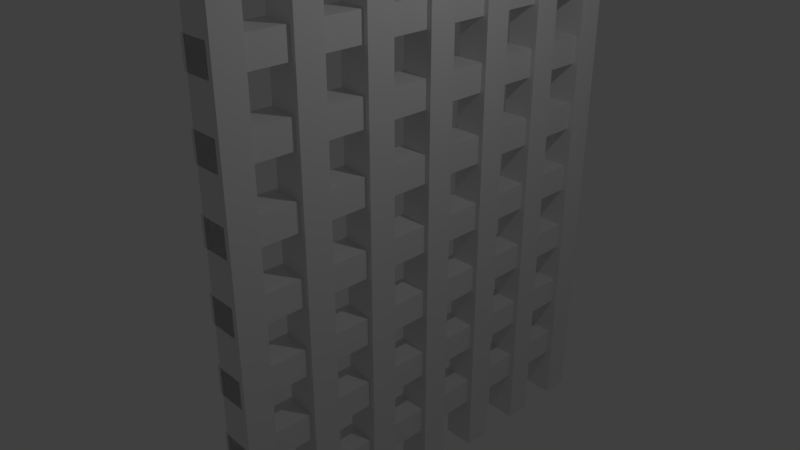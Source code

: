 # Source: ClassicalEmpire_Gate.blend  (saved by Blender 2.78.0; exported with 4.5.12 LTS)
import bpy
from mathutils import Matrix  # noqa: F401  (used for matrix-valued properties, if any)

bpy.ops.wm.read_factory_settings(use_empty=True)
scene = bpy.context.scene
scene.name = 'Scene'

# ---- collections
col_collection_1 = bpy.data.collections.new('Collection 1'); scene.collection.children.link(col_collection_1)

# ---- materials (node trees are filled in below, after node groups)
mat_material_013 = bpy.data.materials.new('Material.013')
mat_material_013.alpha_threshold = 0.0
mat_material_013.use_transparent_shadow = False
mat_material_013.roughness = 0.5
mat_material_013.line_color = (0.0, 0.0, 0.0, 1.0)
mat_material_006 = bpy.data.materials.new('Material.006')
mat_material_006.alpha_threshold = 0.0
mat_material_006.use_transparent_shadow = False
mat_material_006.roughness = 0.5
mat_material_006.line_color = (0.0, 0.0, 0.0, 1.0)
mat_material = bpy.data.materials.new('Material')
mat_material.alpha_threshold = 0.0
mat_material.use_transparent_shadow = False
mat_material.roughness = 0.5
mat_material.line_color = (0.0, 0.0, 0.0, 1.0)
mat_material_001 = bpy.data.materials.new('Material.001')
mat_material_001.alpha_threshold = 0.0
mat_material_001.use_transparent_shadow = False
mat_material_001.roughness = 0.5
mat_material_001.line_color = (0.0, 0.0, 0.0, 1.0)
mat_material_002 = bpy.data.materials.new('Material.002')
mat_material_002.alpha_threshold = 0.0
mat_material_002.use_transparent_shadow = False
mat_material_002.roughness = 0.5
mat_material_002.line_color = (0.0, 0.0, 0.0, 1.0)
mat_material_003 = bpy.data.materials.new('Material.003')
mat_material_003.alpha_threshold = 0.0
mat_material_003.use_transparent_shadow = False
mat_material_003.roughness = 0.5
mat_material_003.line_color = (0.0, 0.0, 0.0, 1.0)
mat_material_004 = bpy.data.materials.new('Material.004')
mat_material_004.alpha_threshold = 0.0
mat_material_004.use_transparent_shadow = False
mat_material_004.roughness = 0.5
mat_material_004.line_color = (0.0, 0.0, 0.0, 1.0)
mat_material_005 = bpy.data.materials.new('Material.005')
mat_material_005.alpha_threshold = 0.0
mat_material_005.use_transparent_shadow = False
mat_material_005.roughness = 0.5
mat_material_005.line_color = (0.0, 0.0, 0.0, 1.0)
mat_material_007 = bpy.data.materials.new('Material.007')
mat_material_007.alpha_threshold = 0.0
mat_material_007.use_transparent_shadow = False
mat_material_007.roughness = 0.5
mat_material_007.line_color = (0.0, 0.0, 0.0, 1.0)
mat_material_008 = bpy.data.materials.new('Material.008')
mat_material_008.alpha_threshold = 0.0
mat_material_008.use_transparent_shadow = False
mat_material_008.roughness = 0.5
mat_material_008.line_color = (0.0, 0.0, 0.0, 1.0)
mat_material_009 = bpy.data.materials.new('Material.009')
mat_material_009.alpha_threshold = 0.0
mat_material_009.use_transparent_shadow = False
mat_material_009.roughness = 0.5
mat_material_009.line_color = (0.0, 0.0, 0.0, 1.0)
mat_material_010 = bpy.data.materials.new('Material.010')
mat_material_010.alpha_threshold = 0.0
mat_material_010.use_transparent_shadow = False
mat_material_010.roughness = 0.5
mat_material_010.line_color = (0.0, 0.0, 0.0, 1.0)
mat_material_011 = bpy.data.materials.new('Material.011')
mat_material_011.alpha_threshold = 0.0
mat_material_011.use_transparent_shadow = False
mat_material_011.roughness = 0.5
mat_material_011.line_color = (0.0, 0.0, 0.0, 1.0)
mat_material_012 = bpy.data.materials.new('Material.012')
mat_material_012.alpha_threshold = 0.0
mat_material_012.use_transparent_shadow = False
mat_material_012.roughness = 0.5
mat_material_012.line_color = (0.0, 0.0, 0.0, 1.0)

# ---- material node trees

# ---- world
world_world = bpy.data.worlds.new('World'); scene.world = world_world
world_world.color = (0.05088, 0.05088, 0.05088)
world_world.use_sun_shadow = False
world_world.sun_shadow_jitter_overblur = 0.0
world_world.cycles.sampling_method = 'MANUAL'

# ---- cameras
cam_camera = bpy.data.cameras.new('Camera')
cam_camera.clip_end = 100.0
cam_camera.lens = 35.0
cam_camera.sensor_width = 32.0
cam_camera.sensor_height = 18.0
cam_camera.ortho_scale = 7.314
cam_camera.dof.focus_distance = 0.0
cam_camera.dof.aperture_fstop = 128.0

# ---- lights
light_lamp = bpy.data.lights.new('Lamp', 'POINT')
light_lamp.transmission_factor = 0.0
light_lamp.cutoff_distance = 30.0
light_lamp.energy = 100.0
light_lamp.shadow_buffer_clip_start = 1.001
light_lamp.shadow_soft_size = 0.1
light_lamp.shadow_maximum_resolution = 0.006
light_lamp.use_absolute_resolution = True

# ---- meshes
me_cube_013 = bpy.data.meshes.new('Cube.013')
me_cube_013.from_pydata([(-5.0, 1.0, -0.25), (-5.0, 1.0, -0.375), (-5.0, -1.0, -0.375), (-5.0, -1.0, -0.25), (35.0, 1.0, -0.25), (35.0, 1.0, -0.375), (35.0, -1.0, -0.375), (35.0, -1.0, -0.25), (-5.0, 1.0, 0.0625), (-5.0, 1.0, -0.0625), (-5.0, -1.0, -0.0625), (-5.0, -1.0, 0.0625), (35.0, 1.0, 0.0625), (35.0, 1.0, -0.0625), (35.0, -1.0, -0.0625), (35.0, -1.0, 0.0625), (-5.0, 1.0, 0.375), (-5.0, 1.0, 0.25), (-5.0, -1.0, 0.25), (-5.0, -1.0, 0.375), (35.0, 1.0, 0.375), (35.0, 1.0, 0.25), (35.0, -1.0, 0.25), (35.0, -1.0, 0.375), (-5.0, 1.0, -0.5625), (-5.0, 1.0, -0.6875), (-5.0, -1.0, -0.6875), (-5.0, -1.0, -0.5625), (35.0, 1.0, -0.5625), (35.0, 1.0, -0.6875), (35.0, -1.0, -0.6875), (35.0, -1.0, -0.5625), (-5.0, 1.0, -0.875), (-5.0, 1.0, -1.0), (-5.0, -1.0, -1.0), (-5.0, -1.0, -0.875), (35.0, 1.0, -0.875), (35.0, 1.0, -1.0), (35.0, -1.0, -1.0), (35.0, -1.0, -0.875), (-5.0, 1.0, 0.6875), (-5.0, 1.0, 0.5625), (-5.0, -1.0, 0.5625), (-5.0, -1.0, 0.6875), (35.0, 1.0, 0.6875), (35.0, 1.0, 0.5625), (35.0, -1.0, 0.5625), (35.0, -1.0, 0.6875), (-5.0, 1.0, 1.0), (-5.0, 1.0, 0.875), (-5.0, -1.0, 0.875), (-5.0, -1.0, 1.0), (35.0, 1.0, 1.0), (35.0, 1.0, 0.875), (35.0, -1.0, 0.875), (35.0, -1.0, 1.0), (-6.0, -2.05e-06, -0.3125), (-6.0, 3.934e-07, 0.0), (-6.0, 2.837e-06, 0.3125), (-6.0, -4.494e-06, -0.625), (-6.0, -6.938e-06, -0.9375), (-6.0, 5.281e-06, 0.625), (-6.0, 7.725e-06, 0.9375), (31.0, 1.0, -1.0), (31.0, -1.0, -1.0), (29.0, -1.0, -1.0), (29.0, 1.0, -1.0), (31.0, 1.0, 1.0), (31.0, -1.0, 1.0), (29.0, -1.0, 1.0), (29.0, 1.0, 1.0), (26.0, 1.0, -1.0), (26.0, -1.0, -1.0), (24.0, -1.0, -1.0), (24.0, 1.0, -1.0), (26.0, 1.0, 1.0), (26.0, -1.0, 1.0), (24.0, -1.0, 1.0), (24.0, 1.0, 1.0), (21.0, 1.0, -1.0), (21.0, -1.0, -1.0), (19.0, -1.0, -1.0), (19.0, 1.0, -1.0), (21.0, 1.0, 1.0), (21.0, -1.0, 1.0), (19.0, -1.0, 1.0), (19.0, 1.0, 1.0), (16.0, 1.0, -1.0), (16.0, -1.0, -1.0), (14.0, -1.0, -1.0), (14.0, 1.0, -1.0), (16.0, 1.0, 1.0), (16.0, -1.0, 1.0), (14.0, -1.0, 1.0), (14.0, 1.0, 1.0), (11.0, 1.0, -1.0), (11.0, -1.0, -1.0), (9.0, -1.0, -1.0), (9.0, 1.0, -1.0), (11.0, 1.0, 1.0), (11.0, -1.0, 1.0), (9.0, -1.0, 1.0), (9.0, 1.0, 1.0), (6.0, 1.0, -1.0), (6.0, -1.0, -1.0), (4.0, -1.0, -1.0), (4.0, 1.0, -1.0), (6.0, 1.0, 1.0), (6.0, -1.0, 1.0), (4.0, -1.0, 1.0), (4.0, 1.0, 1.0), (1.0, 1.0, -1.0), (1.0, -1.0, -1.0), (-1.0, -1.0, -1.0), (-1.0, 1.0, -1.0), (1.0, 1.0, 1.0), (1.0, -1.0, 1.0), (-1.0, -1.0, 1.0), (-1.0, 1.0, 1.0), (-5.0, 1.364, -0.25), (-5.0, 1.364, -0.375), (35.0, 1.364, -0.25), (35.0, 1.364, -0.375), (-5.0, 1.364, 0.0625), (-5.0, 1.364, -0.0625), (35.0, 1.364, 0.0625), (35.0, 1.364, -0.0625), (-5.0, 1.364, 0.375), (-5.0, 1.364, 0.25), (35.0, 1.364, 0.375), (35.0, 1.364, 0.25), (-5.0, 1.364, -0.5625), (-5.0, 1.364, -0.6875), (35.0, 1.364, -0.5625), (35.0, 1.364, -0.6875), (-5.0, 1.364, -0.875), (-5.0, 1.364, -1.0), (35.0, 1.364, -0.875), (35.0, 1.364, -1.0), (-5.0, 1.364, 0.6875), (-5.0, 1.364, 0.5625), (35.0, 1.364, 0.6875), (35.0, 1.364, 0.5625), (-5.0, 1.364, 1.0), (-5.0, 1.364, 0.875), (35.0, 1.364, 1.0), (35.0, 1.364, 0.875), (31.0, -1.264, -1.0), (29.0, -1.264, -1.0), (31.0, -1.264, 1.0), (29.0, -1.264, 1.0), (26.0, -1.264, -1.0), (24.0, -1.264, -1.0), (26.0, -1.264, 1.0), (24.0, -1.264, 1.0), (21.0, -1.264, -1.0), (19.0, -1.264, -1.0), (21.0, -1.264, 1.0), (19.0, -1.264, 1.0), (16.0, -1.264, -1.0), (14.0, -1.264, -1.0), (16.0, -1.264, 1.0), (14.0, -1.264, 1.0), (11.0, -1.264, -1.0), (9.0, -1.264, -1.0), (11.0, -1.264, 1.0), (9.0, -1.264, 1.0), (6.0, -1.264, -1.0), (4.0, -1.264, -1.0), (6.0, -1.264, 1.0), (4.0, -1.264, 1.0), (1.0, -1.264, -1.0), (-1.0, -1.264, -1.0), (1.0, -1.264, 1.0), (-1.0, -1.264, 1.0)], [], [(49, 50, 62), (4, 7, 6, 5), (5, 1, 120, 122), (1, 5, 6, 2), (2, 6, 7, 3), (4, 0, 3, 7), (32, 33, 60), (12, 15, 14, 13), (28, 29, 134, 133), (9, 13, 14, 10), (10, 14, 15, 11), (12, 8, 11, 15), (43, 40, 61), (20, 23, 22, 21), (13, 9, 124, 126), (17, 21, 22, 18), (18, 22, 23, 19), (20, 16, 19, 23), (40, 41, 61), (28, 31, 30, 29), (36, 37, 138, 137), (25, 29, 30, 26), (26, 30, 31, 27), (28, 24, 27, 31), (51, 48, 62), (36, 39, 38, 37), (0, 4, 121, 119), (33, 37, 38, 34), (34, 38, 39, 35), (36, 32, 35, 39), (2, 3, 56), (44, 47, 46, 45), (21, 17, 128, 130), (41, 45, 46, 42), (42, 46, 47, 43), (44, 40, 43, 47), (48, 49, 62), (52, 55, 54, 53), (44, 45, 142, 141), (49, 53, 54, 50), (50, 54, 55, 51), (52, 48, 51, 55), (35, 32, 60), (24, 25, 59), (41, 42, 61), (50, 51, 62), (27, 24, 59), (16, 17, 58), (33, 34, 60), (42, 43, 61), (19, 16, 58), (8, 9, 57), (25, 26, 59), (34, 35, 60), (11, 8, 57), (0, 1, 56), (17, 18, 58), (26, 27, 59), (3, 0, 56), (9, 10, 57), (18, 19, 58), (1, 2, 56), (10, 11, 57), (63, 64, 65, 66), (67, 70, 69, 68), (63, 67, 68, 64), (109, 105, 168, 170), (65, 69, 70, 66), (67, 63, 66, 70), (71, 72, 73, 74), (75, 78, 77, 76), (71, 75, 76, 72), (89, 88, 159, 160), (73, 77, 78, 74), (75, 71, 74, 78), (79, 80, 81, 82), (83, 86, 85, 84), (79, 83, 84, 80), (96, 100, 165, 163), (81, 85, 86, 82), (83, 79, 82, 86), (87, 88, 89, 90), (91, 94, 93, 92), (87, 91, 92, 88), (117, 113, 172, 174), (89, 93, 94, 90), (91, 87, 90, 94), (95, 96, 97, 98), (99, 102, 101, 100), (95, 99, 100, 96), (97, 96, 163, 164), (97, 101, 102, 98), (99, 95, 98, 102), (103, 104, 105, 106), (107, 110, 109, 108), (103, 107, 108, 104), (104, 108, 169, 167), (105, 109, 110, 106), (107, 103, 106, 110), (111, 112, 113, 114), (115, 118, 117, 116), (111, 115, 116, 112), (68, 69, 150, 149), (113, 117, 118, 114), (115, 111, 114, 118), (119, 121, 122, 120), (123, 125, 126, 124), (127, 129, 130, 128), (131, 133, 134, 132), (135, 137, 138, 136), (139, 141, 142, 140), (143, 145, 146, 144), (49, 48, 143, 144), (20, 21, 130, 129), (41, 40, 139, 140), (12, 13, 126, 125), (48, 52, 145, 143), (33, 32, 135, 136), (4, 5, 122, 121), (40, 44, 141, 139), (53, 49, 144, 146), (25, 24, 131, 132), (32, 36, 137, 135), (45, 41, 140, 142), (17, 16, 127, 128), (24, 28, 133, 131), (37, 33, 136, 138), (9, 8, 123, 124), (16, 20, 129, 127), (52, 53, 146, 145), (29, 25, 132, 134), (1, 0, 119, 120), (8, 12, 125, 123), (147, 149, 150, 148), (151, 153, 154, 152), (155, 157, 158, 156), (159, 161, 162, 160), (163, 165, 166, 164), (167, 169, 170, 168), (171, 173, 174, 172), (88, 92, 161, 159), (81, 80, 155, 156), (101, 97, 164, 166), (80, 84, 157, 155), (116, 117, 174, 173), (73, 72, 151, 152), (93, 89, 160, 162), (72, 76, 153, 151), (108, 109, 170, 169), (65, 64, 147, 148), (85, 81, 156, 158), (64, 68, 149, 147), (100, 101, 166, 165), (77, 73, 152, 154), (92, 93, 162, 161), (69, 65, 148, 150), (84, 85, 158, 157), (113, 112, 171, 172), (76, 77, 154, 153), (112, 116, 173, 171), (105, 104, 167, 168)])
me_cube_013.polygons.foreach_set('material_index', [1, 2, 2, 2, 2, 2, 6, 3, 5, 3, 3, 3, 7, 4, 3, 4, 4, 4, 7, 5, 6, 5, 5, 5, 1, 6, 2, 6, 6, 6, 2, 7, 4, 7, 7, 7, 1, 1, 7, 1, 1, 1, 6, 5, 7, 1, 5, 4, 6, 7, 4, 3, 5, 6, 3, 2, 4, 5, 2, 3, 4, 2, 3, 8, 8, 8, 13, 8, 8, 9, 9, 9, 11, 9, 9, 10, 10, 10, 12, 10, 10, 11, 11, 11, 0, 11, 11, 12, 12, 12, 12, 12, 12, 13, 13, 13, 13, 13, 13, 0, 0, 0, 8, 0, 0, 2, 3, 4, 5, 6, 7, 1, 1, 4, 7, 3, 1, 6, 2, 7, 1, 5, 6, 7, 4, 5, 6, 3, 4, 1, 5, 2, 3, 8, 9, 10, 11, 12, 13, 0, 11, 10, 12, 10, 0, 9, 11, 9, 13, 8, 10, 8, 12, 9, 11, 8, 10, 0, 9, 0, 13])
_uv = me_cube_013.uv_layers.new(name='UVMap')
_uv.uv.foreach_set('vector', [0.05105, 0.1528, 0.8221, 0.1528, 0.8221, 0.9239, 0.05105, 0.1528, 0.8221, 0.1528, 0.8221, 0.9239, 0.05105, 0.9239, 0.05105, 0.1528, 0.8221, 0.1528, 0.8221, 0.9239, 0.05105, 0.9239, 0.05105, 0.1528, 0.8221, 0.1528, 0.8221, 0.9239, 0.05105, 0.9239, 0.05105, 0.1528, 0.8221, 0.1528, 0.8221, 0.9239, 0.05105, 0.9239, 0.05105, 0.1528, 0.8221, 0.1528, 0.8221, 0.9239, 0.05105, 0.9239, 0.05105, 0.1528, 0.8221, 0.1528, 0.8221, 0.9239, 0.05105, 0.1528, 0.8221, 0.1528, 0.8221, 0.9239, 0.05105, 0.9239, 0.05105, 0.1528, 0.8221, 0.1528, 0.8221, 0.9239, 0.05105, 0.9239, 0.05105, 0.1528, 0.8221, 0.1528, 0.8221, 0.9239, 0.05105, 0.9239, 0.05105, 0.1528, 0.8221, 0.1528, 0.8221, 0.9239, 0.05105, 0.9239, 0.05105, 0.1528, 0.8221, 0.1528, 0.8221, 0.9239, 0.05105, 0.9239, 0.05105, 0.1528, 0.8221, 0.1528, 0.8221, 0.9239, 0.05105, 0.1528, 0.8221, 0.1528, 0.8221, 0.9239, 0.05105, 0.9239, 0.05105, 0.1528, 0.8221, 0.1528, 0.8221, 0.9239, 0.05105, 0.9239, 0.05105, 0.1528, 0.8221, 0.1528, 0.8221, 0.9239, 0.05105, 0.9239, 0.05105, 0.1528, 0.8221, 0.1528, 0.8221, 0.9239, 0.05105, 0.9239, 0.05105, 0.1528, 0.8221, 0.1528, 0.8221, 0.9239, 0.05105, 0.9239, 0.05105, 0.1528, 0.8221, 0.1528, 0.8221, 0.9239, 0.05105, 0.1528, 0.8221, 0.1528, 0.8221, 0.9239, 0.05105, 0.9239, 0.05105, 0.1528, 0.8221, 0.1528, 0.8221, 0.9239, 0.05105, 0.9239, 0.05105, 0.1528, 0.8221, 0.1528, 0.8221, 0.9239, 0.05105, 0.9239, 0.05105, 0.1528, 0.8221, 0.1528, 0.8221, 0.9239, 0.05105, 0.9239, 0.05105, 0.1528, 0.8221, 0.1528, 0.8221, 0.9239, 0.05105, 0.9239, 0.05105, 0.1528, 0.8221, 0.1528, 0.8221, 0.9239, 0.05105, 0.1528, 0.8221, 0.1528, 0.8221, 0.9239, 0.05105, 0.9239, 0.05105, 0.1528, 0.8221, 0.1528, 0.8221, 0.9239, 0.05105, 0.9239, 0.05105, 0.1528, 0.8221, 0.1528, 0.8221, 0.9239, 0.05105, 0.9239, 0.05105, 0.1528, 0.8221, 0.1528, 0.8221, 0.9239, 0.05105, 0.9239, 0.05105, 0.1528, 0.8221, 0.1528, 0.8221, 0.9239, 0.05105, 0.9239, 0.05105, 0.1528, 0.8221, 0.1528, 0.8221, 0.9239, 0.05105, 0.1528, 0.8221, 0.1528, 0.8221, 0.9239, 0.05105, 0.9239, 0.05105, 0.1528, 0.8221, 0.1528, 0.8221, 0.9239, 0.05105, 0.9239, 0.05105, 0.1528, 0.8221, 0.1528, 0.8221, 0.9239, 0.05105, 0.9239, 0.05105, 0.1528, 0.8221, 0.1528, 0.8221, 0.9239, 0.05105, 0.9239, 0.05105, 0.1528, 0.8221, 0.1528, 0.8221, 0.9239, 0.05105, 0.9239, 0.05105, 0.1528, 0.8221, 0.1528, 0.8221, 0.9239, 0.05105, 0.1528, 0.8221, 0.1528, 0.8221, 0.9239, 0.05105, 0.9239, 0.05105, 0.1528, 0.8221, 0.1528, 0.8221, 0.9239, 0.05105, 0.9239, 0.05105, 0.1528, 0.8221, 0.1528, 0.8221, 0.9239, 0.05105, 0.9239, 0.05105, 0.1528, 0.8221, 0.1528, 0.8221, 0.9239, 0.05105, 0.9239, 0.05105, 0.1528, 0.8221, 0.1528, 0.8221, 0.9239, 0.05105, 0.9239, 0.05105, 0.1528, 0.8221, 0.1528, 0.8221, 0.9239, 0.05105, 0.1528, 0.8221, 0.1528, 0.8221, 0.9239, 0.05105, 0.1528, 0.8221, 0.1528, 0.8221, 0.9239, 0.05105, 0.1528, 0.8221, 0.1528, 0.8221, 0.9239, 0.05105, 0.1528, 0.8221, 0.1528, 0.8221, 0.9239, 0.05105, 0.1528, 0.8221, 0.1528, 0.8221, 0.9239, 0.05105, 0.1528, 0.8221, 0.1528, 0.8221, 0.9239, 0.05105, 0.1528, 0.8221, 0.1528, 0.8221, 0.9239, 0.05105, 0.1528, 0.8221, 0.1528, 0.8221, 0.9239, 0.05105, 0.1528, 0.8221, 0.1528, 0.8221, 0.9239, 0.05105, 0.1528, 0.8221, 0.1528, 0.8221, 0.9239, 0.05105, 0.1528, 0.8221, 0.1528, 0.8221, 0.9239, 0.05105, 0.1528, 0.8221, 0.1528, 0.8221, 0.9239, 0.05105, 0.1528, 0.8221, 0.1528, 0.8221, 0.9239, 0.05105, 0.1528, 0.8221, 0.1528, 0.8221, 0.9239, 0.05105, 0.1528, 0.8221, 0.1528, 0.8221, 0.9239, 0.05105, 0.1528, 0.8221, 0.1528, 0.8221, 0.9239, 0.05105, 0.1528, 0.8221, 0.1528, 0.8221, 0.9239, 0.05105, 0.1528, 0.8221, 0.1528, 0.8221, 0.9239, 0.05105, 0.1528, 0.8221, 0.1528, 0.8221, 0.9239, 0.05105, 0.1528, 0.8221, 0.1528, 0.8221, 0.9239, 0.05105, 0.1528, 0.8221, 0.1528, 0.8221, 0.9239, 0.05105, 0.9239, 0.05105, 0.1528, 0.8221, 0.1528, 0.8221, 0.9239, 0.05105, 0.9239, 0.05105, 0.1528, 0.8221, 0.1528, 0.8221, 0.9239, 0.05105, 0.9239, 0.05105, 0.1528, 0.8221, 0.1528, 0.8221, 0.9239, 0.05105, 0.9239, 0.05105, 0.1528, 0.8221, 0.1528, 0.8221, 0.9239, 0.05105, 0.9239, 0.02553, 0.07638, 0.4111, 0.07638, 0.4111, 0.4619, 0.02553, 0.4619, 0.05105, 0.1528, 0.8221, 0.1528, 0.8221, 0.9239, 0.05105, 0.9239, 0.05105, 0.1528, 0.8221, 0.1528, 0.8221, 0.9239, 0.05105, 0.9239, 0.05105, 0.1528, 0.8221, 0.1528, 0.8221, 0.9239, 0.05105, 0.9239, 0.05105, 0.1528, 0.8221, 0.1528, 0.8221, 0.9239, 0.05105, 0.9239, 0.05105, 0.1528, 0.8221, 0.1528, 0.8221, 0.9239, 0.05105, 0.9239, 0.02553, 0.07638, 0.4111, 0.07638, 0.4111, 0.4619, 0.02553, 0.4619, 0.05105, 0.1528, 0.8221, 0.1528, 0.8221, 0.9239, 0.05105, 0.9239, 0.05105, 0.1528, 0.8221, 0.1528, 0.8221, 0.9239, 0.05105, 0.9239, 0.05105, 0.1528, 0.8221, 0.1528, 0.8221, 0.9239, 0.05105, 0.9239, 0.05105, 0.1528, 0.8221, 0.1528, 0.8221, 0.9239, 0.05105, 0.9239, 0.05105, 0.1528, 0.8221, 0.1528, 0.8221, 0.9239, 0.05105, 0.9239, 0.02553, 0.07638, 0.4111, 0.07638, 0.4111, 0.4619, 0.02553, 0.4619, 0.05105, 0.1528, 0.8221, 0.1528, 0.8221, 0.9239, 0.05105, 0.9239, 0.05105, 0.1528, 0.8221, 0.1528, 0.8221, 0.9239, 0.05105, 0.9239, 0.05105, 0.1528, 0.8221, 0.1528, 0.8221, 0.9239, 0.05105, 0.9239, 0.05105, 0.1528, 0.8221, 0.1528, 0.8221, 0.9239, 0.05105, 0.9239, 0.05105, 0.1528, 0.8221, 0.1528, 0.8221, 0.9239, 0.05105, 0.9239, 0.1422, 0.1184, 0.9133, 0.1184, 0.4111, 0.4619, 0.1422, 0.8895, 0.05105, 0.1528, 0.8221, 0.1528, 0.8221, 0.9239, 0.05105, 0.9239, 0.05105, 0.1528, 0.8221, 0.1528, 0.8221, 0.9239, 0.05105, 0.9239, 0.05105, 0.1528, 0.8221, 0.1528, 0.8221, 0.9239, 0.05105, 0.9239, 0.05105, 0.1528, 0.8221, 0.1528, 0.8221, 0.9239, 0.05105, 0.9239, 0.05105, 0.1528, 0.8221, 0.1528, 0.8221, 0.9239, 0.05105, 0.9239, 0.02553, 0.07638, 0.4111, 0.07638, 0.4111, 0.4619, 0.02553, 0.4619, 0.05105, 0.1528, 0.8221, 0.1528, 0.8221, 0.9239, 0.05105, 0.9239, 0.05105, 0.1528, 0.8221, 0.1528, 0.8221, 0.9239, 0.05105, 0.9239, 0.05105, 0.1528, 0.8221, 0.1528, 0.8221, 0.9239, 0.05105, 0.9239, 0.05105, 0.1528, 0.8221, 0.1528, 0.8221, 0.9239, 0.05105, 0.9239, 0.05105, 0.1528, 0.8221, 0.1528, 0.8221, 0.9239, 0.05105, 0.9239, 0.02553, 0.07638, 0.4111, 0.07638, 0.4111, 0.4619, 0.02553, 0.4619, 0.05105, 0.1528, 0.8221, 0.1528, 0.8221, 0.9239, 0.05105, 0.9239, 0.05105, 0.1528, 0.8221, 0.1528, 0.8221, 0.9239, 0.05105, 0.9239, 0.05105, 0.1528, 0.8221, 0.1528, 0.8221, 0.9239, 0.05105, 0.9239, 0.05105, 0.1528, 0.8221, 0.1528, 0.8221, 0.9239, 0.05105, 0.9239, 0.05105, 0.1528, 0.8221, 0.1528, 0.8221, 0.9239, 0.05105, 0.9239, 0.02553, 0.07638, 0.4111, 0.07638, 0.4111, 0.4619, 0.02553, 0.4619, -0.1417, 0.07638, 1.015, 0.07638, 1.015, 0.4619, -0.1417, 0.4619, -0.1417, 0.07638, 1.015, 0.07638, 1.015, 0.4619, -0.1417, 0.4619, -0.1417, 0.07638, 1.015, 0.07638, 1.015, 0.4619, -0.1417, 0.4619, -0.1417, 0.07638, 1.015, 0.07638, 1.015, 0.4619, -0.1417, 0.4619, -0.1417, 0.07638, 1.015, 0.07638, 1.015, 0.4619, -0.1417, 0.4619, -0.1417, 0.07638, 1.015, 0.07638, 1.015, 0.4619, -0.1417, 0.4619, -0.1417, 0.07638, 1.015, 0.07638, 1.015, 0.4619, -0.1417, 0.4619, 0.05105, 0.1528, 0.8221, 0.1528, 0.8221, 0.9239, 0.05105, 0.9239, 0.05105, 0.1528, 0.8221, 0.1528, 0.8221, 0.9239, 0.05105, 0.9239, 0.05105, 0.1528, 0.8221, 0.1528, 0.8221, 0.9239, 0.05105, 0.9239, 0.05105, 0.1528, 0.8221, 0.1528, 0.8221, 0.9239, 0.05105, 0.9239, 0.05105, 0.1528, 0.8221, 0.1528, 0.8221, 0.9239, 0.05105, 0.9239, 0.05105, 0.1528, 0.8221, 0.1528, 0.8221, 0.9239, 0.05105, 0.9239, 0.05105, 0.1528, 0.8221, 0.1528, 0.8221, 0.9239, 0.05105, 0.9239, 0.05105, 0.1528, 0.8221, 0.1528, 0.8221, 0.9239, 0.05105, 0.9239, 0.05105, 0.1528, 0.8221, 0.1528, 0.8221, 0.9239, 0.05105, 0.9239, 0.05105, 0.1528, 0.8221, 0.1528, 0.8221, 0.9239, 0.05105, 0.9239, 0.05105, 0.1528, 0.8221, 0.1528, 0.8221, 0.9239, 0.05105, 0.9239, 0.05105, 0.1528, 0.8221, 0.1528, 0.8221, 0.9239, 0.05105, 0.9239, 0.05105, 0.1528, 0.8221, 0.1528, 0.8221, 0.9239, 0.05105, 0.9239, 0.05105, 0.1528, 0.8221, 0.1528, 0.8221, 0.9239, 0.05105, 0.9239, 0.05105, 0.1528, 0.8221, 0.1528, 0.8221, 0.9239, 0.05105, 0.9239, 0.05105, 0.1528, 0.8221, 0.1528, 0.8221, 0.9239, 0.05105, 0.9239, 0.05105, 0.1528, 0.8221, 0.1528, 0.8221, 0.9239, 0.05105, 0.9239, 0.05105, 0.1528, 0.8221, 0.1528, 0.8221, 0.9239, 0.05105, 0.9239, 0.05105, 0.1528, 0.8221, 0.1528, 0.8221, 0.9239, 0.05105, 0.9239, 0.05105, 0.1528, 0.8221, 0.1528, 0.8221, 0.9239, 0.05105, 0.9239, 0.05105, 0.1528, 0.8221, 0.1528, 0.8221, 0.9239, 0.05105, 0.9239, 0.05105, 0.1528, 0.8221, 0.1528, 0.8221, 0.9239, 0.05105, 0.9239, 0.05105, 0.1528, 0.8221, 0.1528, 0.8221, 0.9239, 0.05105, 0.9239, 0.05105, 0.1528, 0.8221, 0.1528, 0.8221, 0.9239, 0.05105, 0.9239, 0.05105, 0.1528, 0.8221, 0.1528, 0.8221, 0.9239, 0.05105, 0.9239, 0.05105, 0.1528, 0.8221, 0.1528, 0.8221, 0.9239, 0.05105, 0.9239, 0.05105, 0.1528, 0.8221, 0.1528, 0.8221, 0.9239, 0.05105, 0.9239, 0.05105, 0.1528, 0.8221, 0.1528, 0.8221, 0.9239, 0.05105, 0.9239, 0.05105, 0.1528, 0.8221, 0.1528, 0.8221, 0.9239, 0.05105, 0.9239, 0.05105, 0.1528, 0.8221, 0.1528, 0.8221, 0.9239, 0.05105, 0.9239, 0.05105, 0.1528, 0.8221, 0.1528, 0.8221, 0.9239, 0.05105, 0.9239, 0.05105, 0.1528, 0.8221, 0.1528, 0.8221, 0.9239, 0.05105, 0.9239, 0.05105, 0.1528, 0.8221, 0.1528, 0.8221, 0.9239, 0.05105, 0.9239, 0.05105, 0.1528, 0.8221, 0.1528, 0.8221, 0.9239, 0.05105, 0.9239, 0.05105, 0.1528, 0.8221, 0.1528, 0.8221, 0.9239, 0.05105, 0.9239, 0.05105, 0.1528, 0.8221, 0.1528, 0.8221, 0.9239, 0.05105, 0.9239, 0.05105, 0.1528, 0.8221, 0.1528, 0.8221, 0.9239, 0.05105, 0.9239, 0.05105, 0.1528, 0.8221, 0.1528, 0.8221, 0.9239, 0.05105, 0.9239, 0.05105, 0.1528, 0.8221, 0.1528, 0.8221, 0.9239, 0.05105, 0.9239, 0.05105, 0.1528, 0.8221, 0.1528, 0.8221, 0.9239, 0.05105, 0.9239, 0.05105, 0.1528, 0.8221, 0.1528, 0.8221, 0.9239, 0.05105, 0.9239, 0.05105, 0.1528, 0.8221, 0.1528, 0.8221, 0.9239, 0.05105, 0.9239, 0.05105, 0.1528, 0.8221, 0.1528, 0.8221, 0.9239, 0.05105, 0.9239, 0.05105, 0.1528, 0.8221, 0.1528, 0.8221, 0.9239, 0.05105, 0.9239, 0.05105, 0.1528, 0.8221, 0.1528, 0.8221, 0.9239, 0.05105, 0.9239, 0.05105, 0.1528, 0.8221, 0.1528, 0.8221, 0.9239, 0.05105, 0.9239, 0.05105, 0.1528, 0.8221, 0.1528, 0.8221, 0.9239, 0.05105, 0.9239, 0.05105, 0.1528, 0.8221, 0.1528, 0.8221, 0.9239, 0.05105, 0.9239, 0.05105, 0.1528, 0.8221, 0.1528, 0.8221, 0.9239, 0.05105, 0.9239])
_ca = me_cube_013.color_attributes.new('Col', 'BYTE_COLOR', 'CORNER')
_ca.data.foreach_set('color', [1.0, 1.0, 1.0, 1.0, 1.0, 1.0, 1.0, 1.0, 1.0, 1.0, 1.0, 1.0, 1.0, 1.0, 1.0, 1.0, 1.0, 1.0, 1.0, 1.0, 1.0, 1.0, 1.0, 1.0, 1.0, 1.0, 1.0, 1.0, 1.0, 1.0, 1.0, 1.0, 1.0, 1.0, 1.0, 1.0, 1.0, 1.0, 1.0, 1.0, 1.0, 1.0, 1.0, 1.0, 1.0, 1.0, 1.0, 1.0, 1.0, 1.0, 1.0, 1.0, 1.0, 1.0, 1.0, 1.0, 1.0, 1.0, 1.0, 1.0, 1.0, 1.0, 1.0, 1.0, 1.0, 1.0, 1.0, 1.0, 1.0, 1.0, 1.0, 1.0, 1.0, 1.0, 1.0, 1.0, 1.0, 1.0, 1.0, 1.0, 1.0, 1.0, 1.0, 1.0, 1.0, 1.0, 1.0, 1.0, 1.0, 1.0, 1.0, 1.0, 1.0, 1.0, 1.0, 1.0, 1.0, 1.0, 1.0, 1.0, 1.0, 1.0, 1.0, 1.0, 1.0, 1.0, 1.0, 1.0, 1.0, 1.0, 1.0, 1.0, 1.0, 1.0, 1.0, 1.0, 1.0, 1.0, 1.0, 1.0, 1.0, 1.0, 1.0, 1.0, 1.0, 1.0, 1.0, 1.0, 1.0, 1.0, 1.0, 1.0, 1.0, 1.0, 1.0, 1.0, 1.0, 1.0, 1.0, 1.0, 1.0, 1.0, 1.0, 1.0, 1.0, 1.0, 1.0, 1.0, 1.0, 1.0, 1.0, 1.0, 1.0, 1.0, 1.0, 1.0, 1.0, 1.0, 1.0, 1.0, 1.0, 1.0, 1.0, 1.0, 1.0, 1.0, 1.0, 1.0, 1.0, 1.0, 1.0, 1.0, 1.0, 1.0, 1.0, 1.0, 1.0, 1.0, 1.0, 1.0, 1.0, 1.0, 1.0, 1.0, 1.0, 1.0, 1.0, 1.0, 1.0, 1.0, 1.0, 1.0, 1.0, 1.0, 1.0, 1.0, 1.0, 1.0, 1.0, 1.0, 1.0, 1.0, 1.0, 1.0, 1.0, 1.0, 1.0, 1.0, 1.0, 1.0, 1.0, 1.0, 1.0, 1.0, 1.0, 1.0, 1.0, 1.0, 1.0, 1.0, 1.0, 1.0, 1.0, 1.0, 1.0, 1.0, 1.0, 1.0, 1.0, 1.0, 1.0, 1.0, 1.0, 1.0, 1.0, 1.0, 1.0, 1.0, 1.0, 1.0, 1.0, 1.0, 1.0, 1.0, 1.0, 1.0, 1.0, 1.0, 1.0, 1.0, 1.0, 1.0, 1.0, 1.0, 1.0, 1.0, 1.0, 1.0, 1.0, 1.0, 1.0, 1.0, 1.0, 1.0, 1.0, 1.0, 1.0, 1.0, 1.0, 1.0, 1.0, 1.0, 1.0, 1.0, 1.0, 1.0, 1.0, 1.0, 1.0, 1.0, 1.0, 1.0, 1.0, 1.0, 1.0, 1.0, 1.0, 1.0, 1.0, 1.0, 1.0, 1.0, 1.0, 1.0, 1.0, 1.0, 1.0, 1.0, 1.0, 1.0, 1.0, 1.0, 1.0, 1.0, 1.0, 1.0, 1.0, 1.0, 1.0, 1.0, 1.0, 1.0, 1.0, 1.0, 1.0, 1.0, 1.0, 1.0, 1.0, 1.0, 1.0, 1.0, 1.0, 1.0, 1.0, 1.0, 1.0, 1.0, 1.0, 1.0, 1.0, 1.0, 1.0, 1.0, 1.0, 1.0, 1.0, 1.0, 1.0, 1.0, 1.0, 1.0, 1.0, 1.0, 1.0, 1.0, 1.0, 1.0, 1.0, 1.0, 1.0, 1.0, 1.0, 1.0, 1.0, 1.0, 1.0, 1.0, 1.0, 1.0, 1.0, 1.0, 1.0, 1.0, 1.0, 1.0, 1.0, 1.0, 1.0, 1.0, 1.0, 1.0, 1.0, 1.0, 1.0, 1.0, 1.0, 1.0, 1.0, 1.0, 1.0, 1.0, 1.0, 1.0, 1.0, 1.0, 1.0, 1.0, 1.0, 1.0, 1.0, 1.0, 1.0, 1.0, 1.0, 1.0, 1.0, 1.0, 1.0, 1.0, 1.0, 1.0, 1.0, 1.0, 1.0, 1.0, 1.0, 1.0, 1.0, 1.0, 1.0, 1.0, 1.0, 1.0, 1.0, 1.0, 1.0, 1.0, 1.0, 1.0, 1.0, 1.0, 1.0, 1.0, 1.0, 1.0, 1.0, 1.0, 1.0, 1.0, 1.0, 1.0, 1.0, 1.0, 1.0, 1.0, 1.0, 1.0, 1.0, 1.0, 1.0, 1.0, 1.0, 1.0, 1.0, 1.0, 1.0, 1.0, 1.0, 1.0, 1.0, 1.0, 1.0, 1.0, 1.0, 1.0, 1.0, 1.0, 1.0, 1.0, 1.0, 1.0, 1.0, 1.0, 1.0, 1.0, 1.0, 1.0, 1.0, 1.0, 1.0, 1.0, 1.0, 1.0, 1.0, 1.0, 1.0, 1.0, 1.0, 1.0, 1.0, 1.0, 1.0, 1.0, 1.0, 1.0, 1.0, 1.0, 1.0, 1.0, 1.0, 1.0, 1.0, 1.0, 1.0, 1.0, 1.0, 1.0, 1.0, 1.0, 1.0, 1.0, 1.0, 1.0, 1.0, 1.0, 1.0, 1.0, 1.0, 1.0, 1.0, 1.0, 1.0, 1.0, 1.0, 1.0, 1.0, 1.0, 1.0, 1.0, 1.0, 1.0, 1.0, 1.0, 1.0, 1.0, 1.0, 1.0, 1.0, 1.0, 1.0, 1.0, 1.0, 1.0, 1.0, 1.0, 1.0, 1.0, 1.0, 1.0, 1.0, 1.0, 1.0, 1.0, 1.0, 1.0, 1.0, 1.0, 1.0, 1.0, 1.0, 1.0, 1.0, 1.0, 1.0, 1.0, 1.0, 1.0, 1.0, 1.0, 1.0, 1.0, 1.0, 1.0, 1.0, 1.0, 1.0, 1.0, 1.0, 1.0, 1.0, 1.0, 1.0, 1.0, 1.0, 1.0, 1.0, 1.0, 1.0, 1.0, 1.0, 1.0, 1.0, 1.0, 1.0, 1.0, 1.0, 1.0, 1.0, 1.0, 1.0, 1.0, 1.0, 1.0, 1.0, 1.0, 1.0, 1.0, 1.0, 1.0, 1.0, 1.0, 1.0, 1.0, 1.0, 1.0, 1.0, 1.0, 1.0, 1.0, 1.0, 1.0, 1.0, 1.0, 1.0, 1.0, 1.0, 1.0, 1.0, 1.0, 1.0, 1.0, 1.0, 1.0, 1.0, 1.0, 1.0, 1.0, 1.0, 1.0, 1.0, 1.0, 1.0, 1.0, 1.0, 1.0, 1.0, 1.0, 1.0, 1.0, 1.0, 1.0, 1.0, 1.0, 1.0, 1.0, 1.0, 1.0, 1.0, 1.0, 1.0, 1.0, 1.0, 1.0, 1.0, 1.0, 1.0, 1.0, 1.0, 1.0, 1.0, 1.0, 1.0, 1.0, 1.0, 1.0, 1.0, 1.0, 1.0, 1.0, 1.0, 1.0, 1.0, 1.0, 1.0, 1.0, 1.0, 1.0, 1.0, 1.0, 1.0, 1.0, 1.0, 1.0, 1.0, 1.0, 1.0, 1.0, 1.0, 1.0, 1.0, 1.0, 1.0, 1.0, 1.0, 1.0, 1.0, 1.0, 1.0, 1.0, 1.0, 1.0, 1.0, 1.0, 1.0, 1.0, 1.0, 1.0, 1.0, 1.0, 1.0, 1.0, 1.0, 1.0, 1.0, 1.0, 1.0, 1.0, 1.0, 1.0, 1.0, 1.0, 1.0, 1.0, 1.0, 1.0, 1.0, 1.0, 1.0, 1.0, 1.0, 1.0, 1.0, 1.0, 1.0, 1.0, 1.0, 1.0, 1.0, 1.0, 1.0, 1.0, 1.0, 1.0, 1.0, 1.0, 1.0, 1.0, 1.0, 1.0, 1.0, 1.0, 1.0, 1.0, 1.0, 1.0, 1.0, 1.0, 1.0, 1.0, 1.0, 1.0, 1.0, 1.0, 1.0, 1.0, 1.0, 1.0, 1.0, 1.0, 1.0, 1.0, 1.0, 1.0, 1.0, 1.0, 1.0, 1.0, 1.0, 1.0, 1.0, 1.0, 1.0, 1.0, 1.0, 1.0, 1.0, 1.0, 1.0, 1.0, 1.0, 1.0, 1.0, 1.0, 1.0, 1.0, 1.0, 1.0, 1.0, 1.0, 1.0, 1.0, 1.0, 1.0, 1.0, 1.0, 1.0, 1.0, 1.0, 1.0, 1.0, 1.0, 1.0, 1.0, 1.0, 1.0, 1.0, 1.0, 1.0, 1.0, 1.0, 1.0, 1.0, 1.0, 1.0, 1.0, 1.0, 1.0, 1.0, 1.0, 1.0, 1.0, 1.0, 1.0, 1.0, 1.0, 1.0, 1.0, 1.0, 1.0, 1.0, 1.0, 1.0, 1.0, 1.0, 1.0, 1.0, 1.0, 1.0, 1.0, 1.0, 1.0, 1.0, 1.0, 1.0, 1.0, 1.0, 1.0, 1.0, 1.0, 1.0, 1.0, 1.0, 1.0, 1.0, 1.0, 1.0, 1.0, 1.0, 1.0, 1.0, 1.0, 1.0, 1.0, 1.0, 1.0, 1.0, 1.0, 1.0, 1.0, 1.0, 1.0, 1.0, 1.0, 1.0, 1.0, 1.0, 1.0, 1.0, 1.0, 1.0, 1.0, 1.0, 1.0, 1.0, 1.0, 1.0, 1.0, 1.0, 1.0, 1.0, 1.0, 1.0, 1.0, 1.0, 1.0, 1.0, 1.0, 1.0, 1.0, 1.0, 1.0, 1.0, 1.0, 1.0, 1.0, 1.0, 1.0, 1.0, 1.0, 1.0, 1.0, 1.0, 1.0, 1.0, 1.0, 1.0, 1.0, 1.0, 1.0, 1.0, 1.0, 1.0, 1.0, 1.0, 1.0, 1.0, 1.0, 1.0, 1.0, 1.0, 1.0, 1.0, 1.0, 1.0, 1.0, 1.0, 1.0, 1.0, 1.0, 1.0, 1.0, 1.0, 1.0, 1.0, 1.0, 1.0, 1.0, 1.0, 1.0, 1.0, 1.0, 1.0, 1.0, 1.0, 1.0, 1.0, 1.0, 1.0, 1.0, 1.0, 1.0, 1.0, 1.0, 1.0, 1.0, 1.0, 1.0, 1.0, 1.0, 1.0, 1.0, 1.0, 1.0, 1.0, 1.0, 1.0, 1.0, 1.0, 1.0, 1.0, 1.0, 1.0, 1.0, 1.0, 1.0, 1.0, 1.0, 1.0, 1.0, 1.0, 1.0, 1.0, 1.0, 1.0, 1.0, 1.0, 1.0, 1.0, 1.0, 1.0, 1.0, 1.0, 1.0, 1.0, 1.0, 1.0, 1.0, 1.0, 1.0, 1.0, 1.0, 1.0, 1.0, 1.0, 1.0, 1.0, 1.0, 1.0, 1.0, 1.0, 1.0, 1.0, 1.0, 1.0, 1.0, 1.0, 1.0, 1.0, 1.0, 1.0, 1.0, 1.0, 1.0, 1.0, 1.0, 1.0, 1.0, 1.0, 1.0, 1.0, 1.0, 1.0, 1.0, 1.0, 1.0, 1.0, 1.0, 1.0, 1.0, 1.0, 1.0, 1.0, 1.0, 1.0, 1.0, 1.0, 1.0, 1.0, 1.0, 1.0, 1.0, 1.0, 1.0, 1.0, 1.0, 1.0, 1.0, 1.0, 1.0, 1.0, 1.0, 1.0, 1.0, 1.0, 1.0, 1.0, 1.0, 1.0, 1.0, 1.0, 1.0, 1.0, 1.0, 1.0, 1.0, 1.0, 1.0, 1.0, 1.0, 1.0, 1.0, 1.0, 1.0, 1.0, 1.0, 1.0, 1.0, 1.0, 1.0, 1.0, 1.0, 1.0, 1.0, 1.0, 1.0, 1.0, 1.0, 1.0, 1.0, 1.0, 1.0, 1.0, 1.0, 1.0, 1.0, 1.0, 1.0, 1.0, 1.0, 1.0, 1.0, 1.0, 1.0, 1.0, 1.0, 1.0, 1.0, 1.0, 1.0, 1.0, 1.0, 1.0, 1.0, 1.0, 1.0, 1.0, 1.0, 1.0, 1.0, 1.0, 1.0, 1.0, 1.0, 1.0, 1.0, 1.0, 1.0, 1.0, 1.0, 1.0, 1.0, 1.0, 1.0, 1.0, 1.0, 1.0, 1.0, 1.0, 1.0, 1.0, 1.0, 1.0, 1.0, 1.0, 1.0, 1.0, 1.0, 1.0, 1.0, 1.0, 1.0, 1.0, 1.0, 1.0, 1.0, 1.0, 1.0, 1.0, 1.0, 1.0, 1.0, 1.0, 1.0, 1.0, 1.0, 1.0, 1.0, 1.0, 1.0, 1.0, 1.0, 1.0, 1.0, 1.0, 1.0, 1.0, 1.0, 1.0, 1.0, 1.0, 1.0, 1.0, 1.0, 1.0, 1.0, 1.0, 1.0, 1.0, 1.0, 1.0, 1.0, 1.0, 1.0, 1.0, 1.0, 1.0, 1.0, 1.0, 1.0, 1.0, 1.0, 1.0, 1.0, 1.0, 1.0, 1.0, 1.0, 1.0, 1.0, 1.0, 1.0, 1.0, 1.0, 1.0, 1.0, 1.0, 1.0, 1.0, 1.0, 1.0, 1.0, 1.0, 1.0, 1.0, 1.0, 1.0, 1.0, 1.0, 1.0, 1.0, 1.0, 1.0, 1.0, 1.0, 1.0, 1.0, 1.0, 1.0, 1.0, 1.0, 1.0, 1.0, 1.0, 1.0, 1.0, 1.0, 1.0, 1.0, 1.0, 1.0, 1.0, 1.0, 1.0, 1.0, 1.0, 1.0, 1.0, 1.0, 1.0, 1.0, 1.0, 1.0, 1.0, 1.0, 1.0, 1.0, 1.0, 1.0, 1.0, 1.0, 1.0, 1.0, 1.0, 1.0, 1.0, 1.0, 1.0, 1.0, 1.0, 1.0, 1.0, 1.0, 1.0, 1.0, 1.0, 1.0, 1.0, 1.0, 1.0, 1.0, 1.0, 1.0, 1.0, 1.0, 1.0, 1.0, 1.0, 1.0, 1.0, 1.0, 1.0, 1.0, 1.0, 1.0, 1.0, 1.0, 1.0, 1.0, 1.0, 1.0, 1.0, 1.0, 1.0, 1.0, 1.0, 1.0, 1.0, 1.0, 1.0, 1.0, 1.0, 1.0, 1.0, 1.0, 1.0, 1.0, 1.0, 1.0, 1.0, 1.0, 1.0, 1.0, 1.0, 1.0, 1.0, 1.0, 1.0, 1.0, 1.0, 1.0, 1.0, 1.0, 1.0, 1.0, 1.0, 1.0, 1.0, 1.0, 1.0, 1.0, 1.0, 1.0, 1.0, 1.0, 1.0, 1.0, 1.0, 1.0, 1.0, 1.0, 1.0, 1.0, 1.0, 1.0, 1.0, 1.0, 1.0, 1.0, 1.0, 1.0, 1.0, 1.0, 1.0, 1.0, 1.0, 1.0, 1.0, 1.0, 1.0, 1.0, 1.0, 1.0, 1.0, 1.0, 1.0, 1.0, 1.0, 1.0, 1.0, 1.0, 1.0, 1.0, 1.0, 1.0, 1.0, 1.0, 1.0, 1.0, 1.0, 1.0, 1.0, 1.0, 1.0, 1.0, 1.0, 1.0, 1.0, 1.0, 1.0, 1.0, 1.0, 1.0, 1.0, 1.0, 1.0, 1.0, 1.0, 1.0, 1.0, 1.0, 1.0, 1.0, 1.0, 1.0, 1.0, 1.0, 1.0, 1.0, 1.0, 1.0, 1.0, 1.0, 1.0, 1.0, 1.0, 1.0, 1.0, 1.0, 1.0, 1.0, 1.0, 1.0, 1.0, 1.0, 1.0, 1.0, 1.0, 1.0, 1.0, 1.0, 1.0, 1.0, 1.0, 1.0, 1.0, 1.0, 1.0, 1.0, 1.0, 1.0, 1.0, 1.0, 1.0, 1.0, 1.0, 1.0, 1.0, 1.0, 1.0, 1.0, 1.0, 1.0, 1.0, 1.0, 1.0, 1.0, 1.0, 1.0, 1.0, 1.0, 1.0, 1.0, 1.0, 1.0, 1.0, 1.0, 1.0, 1.0, 1.0, 1.0, 1.0, 1.0, 1.0, 1.0, 1.0, 1.0, 1.0, 1.0, 1.0, 1.0, 1.0, 1.0, 1.0, 1.0, 1.0, 1.0, 1.0, 1.0, 1.0, 1.0, 1.0, 1.0, 1.0, 1.0, 1.0, 1.0, 1.0, 1.0, 1.0, 1.0, 1.0, 1.0, 1.0, 1.0, 1.0, 1.0, 1.0, 1.0, 1.0, 1.0, 1.0, 1.0, 1.0, 1.0, 1.0, 1.0, 1.0, 1.0, 1.0, 1.0, 1.0, 1.0, 1.0, 1.0, 1.0, 1.0, 1.0, 1.0, 1.0, 1.0, 1.0, 1.0, 1.0, 1.0, 1.0, 1.0, 1.0, 1.0, 1.0, 1.0, 1.0, 1.0, 1.0, 1.0, 1.0, 1.0, 1.0, 1.0, 1.0, 1.0, 1.0, 1.0, 1.0, 1.0, 1.0, 1.0, 1.0, 1.0, 1.0, 1.0, 1.0, 1.0, 1.0, 1.0, 1.0, 1.0, 1.0, 1.0, 1.0, 1.0, 1.0, 1.0, 1.0, 1.0, 1.0, 1.0, 1.0, 1.0, 1.0, 1.0, 1.0, 1.0, 1.0, 1.0, 1.0, 1.0, 1.0, 1.0, 1.0, 1.0, 1.0, 1.0, 1.0, 1.0, 1.0, 1.0, 1.0, 1.0, 1.0, 1.0, 1.0, 1.0, 1.0, 1.0, 1.0, 1.0, 1.0, 1.0, 1.0, 1.0, 1.0, 1.0, 1.0, 1.0, 1.0, 1.0, 1.0, 1.0, 1.0, 1.0, 1.0, 1.0, 1.0, 1.0, 1.0, 1.0, 1.0, 1.0, 1.0, 1.0, 1.0, 1.0, 1.0, 1.0, 1.0, 1.0, 1.0, 1.0, 1.0, 1.0, 1.0, 1.0, 1.0, 1.0, 1.0, 1.0, 1.0, 1.0, 1.0, 1.0, 1.0, 1.0, 1.0, 1.0, 1.0, 1.0, 1.0, 1.0, 1.0, 1.0, 1.0, 1.0, 1.0, 1.0, 1.0, 1.0, 1.0, 1.0, 1.0, 1.0, 1.0, 1.0, 1.0, 1.0, 1.0, 1.0, 1.0, 1.0, 1.0, 1.0, 1.0, 1.0, 1.0, 1.0, 1.0, 1.0, 1.0, 1.0, 1.0, 1.0, 1.0, 1.0, 1.0, 1.0, 1.0, 1.0, 1.0, 1.0, 1.0, 1.0, 1.0, 1.0, 1.0, 1.0, 1.0, 1.0, 1.0, 1.0, 1.0, 1.0, 1.0, 1.0, 1.0, 1.0, 1.0, 1.0, 1.0, 1.0, 1.0, 1.0, 1.0, 1.0, 1.0, 1.0, 1.0, 1.0, 1.0, 1.0, 1.0, 1.0, 1.0, 1.0, 1.0, 1.0, 1.0, 1.0, 1.0, 1.0, 1.0, 1.0, 1.0, 1.0, 1.0, 1.0, 1.0, 1.0, 1.0, 1.0, 1.0, 1.0, 1.0, 1.0, 1.0, 1.0, 1.0, 1.0, 1.0, 1.0, 1.0, 1.0, 1.0, 1.0, 1.0, 1.0, 1.0, 1.0, 1.0, 1.0, 1.0, 1.0, 1.0, 1.0, 1.0, 1.0, 1.0, 1.0, 1.0, 1.0, 1.0, 1.0, 1.0, 1.0, 1.0, 1.0, 1.0, 1.0, 1.0, 1.0, 1.0, 1.0, 1.0, 1.0, 1.0, 1.0, 1.0, 1.0, 1.0, 1.0, 1.0, 1.0, 1.0, 1.0, 1.0, 1.0, 1.0, 1.0, 1.0, 1.0, 1.0, 1.0, 1.0, 1.0, 1.0, 1.0, 1.0, 1.0, 1.0, 1.0, 1.0, 1.0, 1.0, 1.0, 1.0, 1.0, 1.0, 1.0, 1.0, 1.0, 1.0, 1.0, 1.0, 1.0, 1.0, 1.0, 1.0, 1.0, 1.0, 1.0, 1.0, 1.0, 1.0, 1.0, 1.0, 1.0, 1.0, 1.0, 1.0, 1.0, 1.0, 1.0, 1.0, 1.0, 1.0, 1.0, 1.0, 1.0, 1.0, 1.0, 1.0, 1.0, 1.0, 1.0, 1.0, 1.0, 1.0, 1.0, 1.0, 1.0, 1.0, 1.0, 1.0, 1.0, 1.0, 1.0, 1.0, 1.0, 1.0, 1.0, 1.0, 1.0, 1.0, 1.0, 1.0, 1.0, 1.0, 1.0, 1.0, 1.0, 1.0, 1.0, 1.0, 1.0, 1.0, 1.0, 1.0, 1.0, 1.0, 1.0, 1.0, 1.0, 1.0, 1.0, 1.0, 1.0, 1.0, 1.0, 1.0, 1.0, 1.0, 1.0, 1.0, 1.0, 1.0, 1.0, 1.0, 1.0, 1.0, 1.0, 1.0, 1.0, 1.0, 1.0, 1.0, 1.0, 1.0, 1.0, 1.0, 1.0, 1.0, 1.0, 1.0, 1.0, 1.0, 1.0, 1.0, 1.0, 1.0, 1.0, 1.0, 1.0, 1.0, 1.0, 1.0, 1.0, 1.0, 1.0, 1.0, 1.0, 1.0, 1.0, 1.0, 1.0, 1.0, 1.0, 1.0, 1.0, 1.0, 1.0, 1.0, 1.0, 1.0, 1.0, 1.0, 1.0, 1.0, 1.0, 1.0, 1.0, 1.0, 1.0, 1.0, 1.0, 1.0, 1.0, 1.0, 1.0, 1.0, 1.0, 1.0, 1.0, 1.0, 1.0, 1.0, 1.0, 1.0, 1.0, 1.0, 1.0, 1.0, 1.0, 1.0, 1.0, 1.0, 1.0, 1.0, 1.0, 1.0, 1.0, 1.0, 1.0, 1.0, 1.0, 1.0, 1.0, 1.0, 1.0, 1.0, 1.0, 1.0, 1.0, 1.0, 1.0, 1.0, 1.0, 1.0, 1.0, 1.0, 1.0, 1.0, 1.0, 1.0, 1.0, 1.0, 1.0, 1.0, 1.0, 1.0, 1.0, 1.0, 1.0, 1.0, 1.0, 1.0, 1.0, 1.0, 1.0, 1.0, 1.0, 1.0, 1.0, 1.0, 1.0, 1.0, 1.0, 1.0, 1.0, 1.0, 1.0, 1.0, 1.0, 1.0, 1.0, 1.0, 1.0, 1.0, 1.0, 1.0, 1.0, 1.0, 1.0, 1.0, 1.0, 1.0, 1.0, 1.0, 1.0, 1.0, 1.0, 1.0, 1.0, 1.0, 1.0, 1.0, 1.0, 1.0, 1.0, 1.0, 1.0, 1.0, 1.0, 1.0, 1.0, 1.0, 1.0, 1.0, 1.0, 1.0, 1.0, 1.0, 1.0, 1.0, 1.0, 1.0, 1.0, 1.0, 1.0, 1.0, 1.0, 1.0, 1.0, 1.0, 1.0, 1.0, 1.0, 1.0, 1.0, 1.0, 1.0, 1.0, 1.0, 1.0, 1.0, 1.0, 1.0, 1.0, 1.0, 1.0, 1.0, 1.0, 1.0, 1.0, 1.0, 1.0, 1.0, 1.0, 1.0, 1.0, 1.0, 1.0, 1.0, 1.0, 1.0, 1.0, 1.0, 1.0, 1.0, 1.0, 1.0, 1.0, 1.0, 1.0, 1.0, 1.0, 1.0, 1.0, 1.0, 1.0, 1.0, 1.0, 1.0, 1.0, 1.0, 1.0, 1.0, 1.0, 1.0, 1.0, 1.0, 1.0, 1.0, 1.0, 1.0, 1.0, 1.0, 1.0, 1.0, 1.0, 1.0, 1.0, 1.0, 1.0, 1.0, 1.0, 1.0, 1.0, 1.0, 1.0, 1.0, 1.0, 1.0, 1.0, 1.0, 1.0, 1.0, 1.0, 1.0, 1.0, 1.0, 1.0, 1.0, 1.0, 1.0, 1.0, 1.0, 1.0, 1.0, 1.0, 1.0, 1.0, 1.0, 1.0, 1.0, 1.0, 1.0, 1.0, 1.0, 1.0, 1.0, 1.0, 1.0, 1.0, 1.0, 1.0, 1.0, 1.0, 1.0, 1.0, 1.0, 1.0, 1.0, 1.0, 1.0, 1.0, 1.0, 1.0, 1.0, 1.0, 1.0, 1.0, 1.0, 1.0, 1.0, 1.0, 1.0, 1.0, 1.0, 1.0, 1.0, 1.0, 1.0, 1.0, 1.0, 1.0, 1.0, 1.0, 1.0, 1.0, 1.0, 1.0, 1.0, 1.0, 1.0, 1.0, 1.0, 1.0, 1.0, 1.0, 1.0, 1.0, 1.0, 1.0, 1.0, 1.0, 1.0, 1.0, 1.0, 1.0, 1.0, 1.0, 1.0, 1.0, 1.0, 1.0, 1.0, 1.0, 1.0, 1.0, 1.0, 1.0, 1.0, 1.0, 1.0, 1.0, 1.0, 1.0, 1.0, 1.0, 1.0, 1.0, 1.0, 1.0, 1.0, 1.0, 1.0, 1.0, 1.0, 1.0, 1.0, 1.0, 1.0, 1.0, 1.0, 1.0, 1.0, 1.0, 1.0, 1.0, 1.0, 1.0, 1.0, 1.0, 1.0, 1.0, 1.0, 1.0, 1.0, 1.0, 1.0, 1.0, 1.0, 1.0, 1.0, 1.0, 1.0, 1.0, 1.0, 1.0, 1.0, 1.0, 1.0, 1.0, 1.0, 1.0, 1.0, 1.0, 1.0, 1.0, 1.0, 1.0, 1.0, 1.0, 1.0, 1.0, 1.0, 1.0, 1.0, 1.0, 1.0, 1.0, 1.0, 1.0, 1.0, 1.0, 1.0, 1.0, 1.0, 1.0, 1.0, 1.0, 1.0, 1.0, 1.0, 1.0, 1.0, 1.0, 1.0, 1.0, 1.0, 1.0, 1.0, 1.0, 1.0, 1.0, 1.0, 1.0, 1.0, 1.0, 1.0, 1.0, 1.0, 1.0, 1.0, 1.0, 1.0, 1.0, 1.0, 1.0, 1.0, 1.0, 1.0, 1.0, 1.0, 1.0, 1.0, 1.0, 1.0, 1.0, 1.0, 1.0, 1.0, 1.0, 1.0, 1.0, 1.0, 1.0, 1.0, 1.0, 1.0, 1.0, 1.0, 1.0, 1.0, 1.0])
me_cube_013.materials.append(mat_material_013)
me_cube_013.materials.append(mat_material_006)
me_cube_013.materials.append(mat_material)
me_cube_013.materials.append(mat_material_001)
me_cube_013.materials.append(mat_material_002)
me_cube_013.materials.append(mat_material_003)
me_cube_013.materials.append(mat_material_004)
me_cube_013.materials.append(mat_material_005)
me_cube_013.materials.append(mat_material_007)
me_cube_013.materials.append(mat_material_008)
me_cube_013.materials.append(mat_material_009)
me_cube_013.materials.append(mat_material_010)
me_cube_013.materials.append(mat_material_011)
me_cube_013.materials.append(mat_material_012)
me_cube_013.use_remesh_preserve_volume = False
me_cube_013.use_remesh_preserve_attributes = False
me_cube_013.use_mirror_vertex_groups = False
me_cube_013.update()

# ---- objects
ob_lamp = bpy.data.objects.new('Lamp', light_lamp)
ob_camera = bpy.data.objects.new('Camera', cam_camera)
ob_cube_007 = bpy.data.objects.new('Cube.007', me_cube_013)

# ---- transforms, parenting, visibility, modifiers, constraints
ob_lamp.location = (4.076, 1.005, 5.904)
ob_lamp.rotation_euler = (0.6503, 0.05522, 1.866)
ob_lamp.lock_rotations_4d = False
ob_lamp.empty_display_type = 'ARROWS'
ob_lamp.color = (0.0, 0.0, 0.0, 0.0)
ob_lamp.lineart.crease_threshold = 0.0
ob_camera.location = (7.481, -6.508, 5.344)
ob_camera.rotation_euler = (1.109, 0.0, 0.8149)
ob_camera.lock_rotations_4d = False
ob_camera.empty_display_type = 'ARROWS'
ob_camera.color = (0.0, 0.0, 0.0, 0.0)
ob_camera.display_type = 'WIRE'
ob_camera.lineart.crease_threshold = 0.0
ob_cube_007.location = (0.0, 1.0, -3.0)
ob_cube_007.rotation_euler = (4.712, -1.571, 0.0)
ob_cube_007.scale = (0.2, 0.2, 3.2)
ob_cube_007.lock_rotations_4d = False
ob_cube_007.empty_display_type = 'ARROWS'
ob_cube_007.lineart.crease_threshold = 0.0

# ---- collection membership
col_collection_1.objects.link(ob_lamp)
col_collection_1.objects.link(ob_camera)
col_collection_1.objects.link(ob_cube_007)

# ---- scene / render settings (as saved in the file)
scene.camera = ob_camera
scene.frame_start = 1; scene.frame_end = 250; scene.frame_set(1)
scene.render.engine = 'BLENDER_EEVEE_NEXT'
scene.render.resolution_percentage = 50
scene.render.dither_intensity = 0.0
scene.cycles.use_denoising = False
scene.cycles.samples = 128
scene.cycles.sampling_pattern = 'TABULATED_SOBOL'
scene.cycles.light_sampling_threshold = 0.0
scene.cycles.use_adaptive_sampling = False
scene.cycles.use_light_tree = False
scene.cycles.blur_glossy = 0.0
scene.cycles.sample_clamp_indirect = 0.0
scene.view_settings.view_transform = 'Standard'
bpy.context.view_layer.update()
